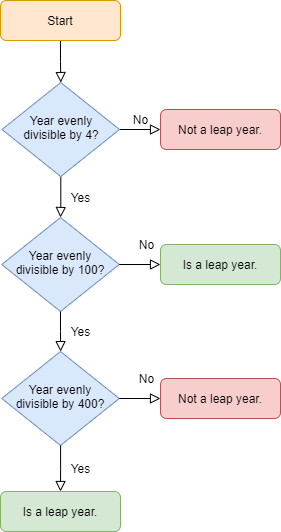

The diagram above was exported from draw.io. Its source (the exported page's mxGraphModel, read from the mxfile embedded in the PNG):
<mxGraphModel dx="460" dy="752" grid="1" gridSize="10" guides="1" tooltips="1" connect="1" arrows="1" fold="1" page="1" pageScale="1" pageWidth="827" pageHeight="1169" math="0" shadow="0">
  <root>
    <mxCell id="WIyWlLk6GJQsqaUBKTNV-0" />
    <mxCell id="WIyWlLk6GJQsqaUBKTNV-1" parent="WIyWlLk6GJQsqaUBKTNV-0" />
    <mxCell id="WIyWlLk6GJQsqaUBKTNV-2" value="" style="rounded=0;html=1;jettySize=auto;orthogonalLoop=1;fontSize=12;endArrow=block;endFill=0;endSize=8;strokeWidth=1;shadow=0;labelBackgroundColor=none;edgeStyle=orthogonalEdgeStyle;fontStyle=0;verticalAlign=middle;" parent="WIyWlLk6GJQsqaUBKTNV-1" source="WIyWlLk6GJQsqaUBKTNV-3" target="WIyWlLk6GJQsqaUBKTNV-6" edge="1">
      <mxGeometry relative="1" as="geometry" />
    </mxCell>
    <mxCell id="WIyWlLk6GJQsqaUBKTNV-3" value="Start" style="rounded=1;whiteSpace=wrap;html=1;fontSize=12;glass=0;strokeWidth=1;shadow=0;fillColor=#ffe6cc;strokeColor=#d79b00;fontStyle=0;verticalAlign=middle;" parent="WIyWlLk6GJQsqaUBKTNV-1" vertex="1">
      <mxGeometry x="160" y="53" width="120" height="40" as="geometry" />
    </mxCell>
    <mxCell id="WIyWlLk6GJQsqaUBKTNV-4" value="Yes" style="rounded=0;html=1;jettySize=auto;orthogonalLoop=1;fontSize=12;endArrow=block;endFill=0;endSize=8;strokeWidth=1;shadow=0;labelBackgroundColor=none;edgeStyle=orthogonalEdgeStyle;fontStyle=0;verticalAlign=middle;entryX=0.5;entryY=0;entryDx=0;entryDy=0;" parent="WIyWlLk6GJQsqaUBKTNV-1" source="WIyWlLk6GJQsqaUBKTNV-6" target="c8D_VyJz0bla77L-Dgt7-0" edge="1">
      <mxGeometry y="20" relative="1" as="geometry">
        <mxPoint as="offset" />
        <mxPoint x="220.10000000000002" y="270.08000000000004" as="targetPoint" />
        <Array as="points">
          <mxPoint x="220" y="260" />
          <mxPoint x="220" y="260" />
        </Array>
      </mxGeometry>
    </mxCell>
    <mxCell id="WIyWlLk6GJQsqaUBKTNV-5" value="No" style="edgeStyle=orthogonalEdgeStyle;rounded=0;html=1;jettySize=auto;orthogonalLoop=1;fontSize=12;endArrow=block;endFill=0;endSize=8;strokeWidth=1;shadow=0;labelBackgroundColor=none;fontStyle=0;verticalAlign=middle;" parent="WIyWlLk6GJQsqaUBKTNV-1" source="WIyWlLk6GJQsqaUBKTNV-6" target="WIyWlLk6GJQsqaUBKTNV-7" edge="1">
      <mxGeometry y="10" relative="1" as="geometry">
        <mxPoint as="offset" />
      </mxGeometry>
    </mxCell>
    <mxCell id="WIyWlLk6GJQsqaUBKTNV-6" value="Year evenly divisible by 4?" style="rhombus;whiteSpace=wrap;html=1;shadow=0;fontFamily=Helvetica;fontSize=12;align=center;strokeWidth=1;spacing=6;spacingTop=-4;fillColor=#dae8fc;strokeColor=#6c8ebf;aspect=fixed;fontStyle=0;verticalAlign=middle;" parent="WIyWlLk6GJQsqaUBKTNV-1" vertex="1">
      <mxGeometry x="161.5" y="135" width="117.5" height="94" as="geometry" />
    </mxCell>
    <mxCell id="WIyWlLk6GJQsqaUBKTNV-7" value="Not a leap year." style="rounded=1;whiteSpace=wrap;html=1;fontSize=12;glass=0;strokeWidth=1;shadow=0;fillColor=#f8cecc;strokeColor=#b85450;fontStyle=0;verticalAlign=middle;" parent="WIyWlLk6GJQsqaUBKTNV-1" vertex="1">
      <mxGeometry x="320" y="162" width="120" height="40" as="geometry" />
    </mxCell>
    <mxCell id="WIyWlLk6GJQsqaUBKTNV-8" value="No" style="rounded=0;html=1;jettySize=auto;orthogonalLoop=1;fontSize=12;endArrow=block;endFill=0;endSize=8;strokeWidth=1;shadow=0;labelBackgroundColor=none;edgeStyle=orthogonalEdgeStyle;fontStyle=0;verticalAlign=middle;" parent="WIyWlLk6GJQsqaUBKTNV-1" source="WIyWlLk6GJQsqaUBKTNV-10" edge="1">
      <mxGeometry x="0.3333" y="20" relative="1" as="geometry">
        <mxPoint as="offset" />
        <mxPoint x="320" y="317" as="targetPoint" />
      </mxGeometry>
    </mxCell>
    <mxCell id="WIyWlLk6GJQsqaUBKTNV-12" value="Is a leap year." style="rounded=1;whiteSpace=wrap;html=1;fontSize=12;glass=0;strokeWidth=1;shadow=0;fillColor=#d5e8d4;strokeColor=#82b366;fontStyle=0;verticalAlign=middle;" parent="WIyWlLk6GJQsqaUBKTNV-1" vertex="1">
      <mxGeometry x="320" y="297" width="120" height="40" as="geometry" />
    </mxCell>
    <mxCell id="c8D_VyJz0bla77L-Dgt7-0" value="Year evenly divisible by 100?" style="rhombus;whiteSpace=wrap;html=1;shadow=0;fontFamily=Helvetica;fontSize=12;align=center;strokeWidth=1;spacing=6;spacingTop=-4;fillColor=#dae8fc;strokeColor=#6c8ebf;aspect=fixed;fontStyle=0;verticalAlign=middle;" vertex="1" parent="WIyWlLk6GJQsqaUBKTNV-1">
      <mxGeometry x="161.25" y="270" width="117.5" height="94" as="geometry" />
    </mxCell>
    <mxCell id="c8D_VyJz0bla77L-Dgt7-3" value="No" style="rounded=0;html=1;jettySize=auto;orthogonalLoop=1;fontSize=12;endArrow=block;endFill=0;endSize=8;strokeWidth=1;shadow=0;labelBackgroundColor=none;edgeStyle=orthogonalEdgeStyle;exitX=1;exitY=0.5;exitDx=0;exitDy=0;entryX=0;entryY=0.5;entryDx=0;entryDy=0;fontStyle=0;verticalAlign=middle;" edge="1" parent="WIyWlLk6GJQsqaUBKTNV-1" source="c8D_VyJz0bla77L-Dgt7-0" target="WIyWlLk6GJQsqaUBKTNV-12">
      <mxGeometry x="0.3333" y="20" relative="1" as="geometry">
        <mxPoint as="offset" />
        <mxPoint x="280" y="340" as="sourcePoint" />
        <mxPoint x="320" y="470" as="targetPoint" />
      </mxGeometry>
    </mxCell>
    <mxCell id="c8D_VyJz0bla77L-Dgt7-5" value="Year evenly divisible by 400?" style="rhombus;whiteSpace=wrap;html=1;shadow=0;fontFamily=Helvetica;fontSize=12;align=center;strokeWidth=1;spacing=6;spacingTop=-4;fillColor=#dae8fc;strokeColor=#6c8ebf;aspect=fixed;fontStyle=0;verticalAlign=middle;" vertex="1" parent="WIyWlLk6GJQsqaUBKTNV-1">
      <mxGeometry x="161.25" y="404" width="117.5" height="94" as="geometry" />
    </mxCell>
    <mxCell id="c8D_VyJz0bla77L-Dgt7-6" value="Yes" style="rounded=0;html=1;jettySize=auto;orthogonalLoop=1;fontSize=12;endArrow=block;endFill=0;endSize=8;strokeWidth=1;shadow=0;labelBackgroundColor=none;edgeStyle=orthogonalEdgeStyle;exitX=0.5;exitY=1;exitDx=0;exitDy=0;jumpSize=6;fontStyle=0;verticalAlign=middle;" edge="1" parent="WIyWlLk6GJQsqaUBKTNV-1" source="c8D_VyJz0bla77L-Dgt7-0" target="c8D_VyJz0bla77L-Dgt7-5">
      <mxGeometry y="20" relative="1" as="geometry">
        <mxPoint as="offset" />
        <mxPoint x="220" y="510" as="sourcePoint" />
        <mxPoint x="229" y="441" as="targetPoint" />
      </mxGeometry>
    </mxCell>
    <mxCell id="c8D_VyJz0bla77L-Dgt7-7" value="Not&amp;nbsp;a leap year." style="rounded=1;whiteSpace=wrap;html=1;fontSize=12;glass=0;strokeWidth=1;shadow=0;fillColor=#f8cecc;strokeColor=#b85450;fontStyle=0;verticalAlign=middle;" vertex="1" parent="WIyWlLk6GJQsqaUBKTNV-1">
      <mxGeometry x="320" y="431" width="120" height="40" as="geometry" />
    </mxCell>
    <mxCell id="c8D_VyJz0bla77L-Dgt7-9" value="Is a leap year." style="rounded=1;whiteSpace=wrap;html=1;fontSize=12;glass=0;strokeWidth=1;shadow=0;fillColor=#d5e8d4;strokeColor=#82b366;fontStyle=0;verticalAlign=middle;" vertex="1" parent="WIyWlLk6GJQsqaUBKTNV-1">
      <mxGeometry x="160" y="544" width="120" height="40" as="geometry" />
    </mxCell>
    <mxCell id="c8D_VyJz0bla77L-Dgt7-10" value="No" style="rounded=0;html=1;jettySize=auto;orthogonalLoop=1;fontSize=12;endArrow=block;endFill=0;endSize=8;strokeWidth=1;shadow=0;labelBackgroundColor=none;edgeStyle=orthogonalEdgeStyle;entryX=0;entryY=0.5;entryDx=0;entryDy=0;fontStyle=0;verticalAlign=middle;" edge="1" parent="WIyWlLk6GJQsqaUBKTNV-1" source="c8D_VyJz0bla77L-Dgt7-5" target="c8D_VyJz0bla77L-Dgt7-7">
      <mxGeometry x="0.3333" y="20" relative="1" as="geometry">
        <mxPoint as="offset" />
        <mxPoint x="280" y="480" as="sourcePoint" />
        <mxPoint x="330" y="480" as="targetPoint" />
      </mxGeometry>
    </mxCell>
    <mxCell id="c8D_VyJz0bla77L-Dgt7-13" value="Yes" style="rounded=0;html=1;jettySize=auto;orthogonalLoop=1;fontSize=12;endArrow=block;endFill=0;endSize=8;strokeWidth=1;shadow=0;labelBackgroundColor=none;edgeStyle=orthogonalEdgeStyle;jumpSize=6;fontStyle=0;verticalAlign=middle;entryX=0.5;entryY=0;entryDx=0;entryDy=0;" edge="1" parent="WIyWlLk6GJQsqaUBKTNV-1" source="c8D_VyJz0bla77L-Dgt7-5" target="c8D_VyJz0bla77L-Dgt7-9">
      <mxGeometry y="20" relative="1" as="geometry">
        <mxPoint as="offset" />
        <mxPoint x="230" y="374" as="sourcePoint" />
        <mxPoint x="230.10000000000002" y="414.0799999999999" as="targetPoint" />
      </mxGeometry>
    </mxCell>
  </root>
</mxGraphModel>